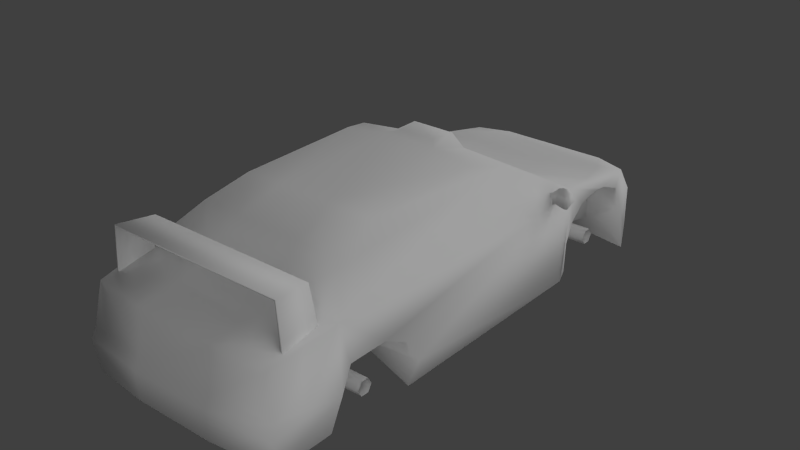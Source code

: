 # Source: eva.blend  (saved by Blender 2.63.14; exported with 4.5.12 LTS)
import bpy
from mathutils import Matrix  # noqa: F401  (used for matrix-valued properties, if any)

bpy.ops.wm.read_factory_settings(use_empty=True)
scene = bpy.context.scene
scene.name = 'Scene'

# ---- collections
col_collection_1 = bpy.data.collections.new('Collection 1'); scene.collection.children.link(col_collection_1)

# ---- world
world_world = bpy.data.worlds.new('World'); scene.world = world_world
world_world.color = (0.05088, 0.05088, 0.05088)
world_world.use_sun_shadow = False
world_world.sun_shadow_jitter_overblur = 0.0
world_world.cycles.sampling_method = 'MANUAL'
world_world.cycles.sample_map_resolution = 256

# ---- lights
light_lamp_001 = bpy.data.lights.new('Lamp.001', 'SUN')
light_lamp_001.transmission_factor = 0.0
light_lamp_001.cutoff_distance = 30.0
light_lamp_001.angle = 1.571
light_lamp_001.energy = 1.0
light_lamp_001.shadow_buffer_clip_start = 1.001
light_lamp_001.shadow_soft_size = 1.0
light_lamp_001.shadow_cascade_max_distance = 1000.0
light_lamp_001.cycles.use_multiple_importance_sampling = False
light_lamp = bpy.data.lights.new('Lamp', 'SUN')
light_lamp.transmission_factor = 0.0
light_lamp.cutoff_distance = 30.0
light_lamp.angle = 1.571
light_lamp.energy = 1.0
light_lamp.shadow_buffer_clip_start = 1.001
light_lamp.shadow_soft_size = 1.0
light_lamp.shadow_cascade_max_distance = 1000.0
light_lamp.cycles.use_multiple_importance_sampling = False

# ---- meshes
me_evo = bpy.data.meshes.new('evo')
me_evo.from_pydata([(29.29, 0.6832, 132.6), (29.29, -6.149, 62.44), (41.25, -6.149, 62.44), (41.25, 0.6832, 132.6), (41.25, 29.04, 68.86), (41.25, 29.04, 123.8), (29.29, 29.04, 123.8), (29.29, 29.04, 68.86), (-41.28, 0.6832, 132.6), (-41.28, -6.149, 62.44), (-29.32, -6.149, 62.44), (-29.32, 0.6832, 132.6), (-29.32, 29.04, 68.86), (-29.32, 29.04, 123.8), (-41.28, 29.04, 123.8), (-41.28, 29.04, 68.86), (29.29, 6.072, -86.91), (29.29, -12.03, -173.2), (41.25, -12.03, -173.2), (41.25, 6.072, -86.91), (41.25, 33.19, -155.1), (41.25, 36.82, -102.7), (29.29, 36.82, -102.7), (29.29, 33.19, -155.1), (-41.28, 6.072, -86.91), (-41.28, -12.03, -173.2), (-29.32, -12.03, -173.2), (-29.32, 6.072, -86.91), (-29.32, 33.19, -155.1), (-29.32, 36.82, -102.7), (-41.28, 36.82, -102.7), (-41.28, 33.19, -155.1), (-68.47, 50.63, -75.93), (-64.35, 49.28, -75.42), (-65.18, 48.44, -79.99), (-72.27, 50.56, -79.71), (-73.46, 55.42, -74.8), (-76.01, 53.65, -78.85), (-77.72, 57.53, -72.77), (-79.34, 55.01, -77.62), (-82.82, 56.56, -68.93), (-83.28, 54.64, -74.61), (-71.01, 42.99, -76.29), (-73.91, 45.63, -79.94), (-66.77, 43.51, -80.43), (-66.82, 41.63, -76.11), (-77.81, 42.42, -74.61), (-78.81, 45.26, -78.73), (-81.88, 44.53, -71.49), (-82.02, 46.62, -76.8), (-85.27, 48.92, -68.18), (-84.86, 49.71, -74.12), (65.41, 48.44, -79.99), (64.58, 49.28, -75.42), (68.7, 50.63, -75.93), (72.5, 50.56, -79.71), (73.69, 55.42, -74.8), (76.23, 53.65, -78.85), (77.95, 57.53, -72.77), (79.57, 55.01, -77.62), (83.05, 56.56, -68.93), (83.5, 54.64, -74.61), (67.0, 43.51, -80.43), (74.13, 45.63, -79.94), (71.23, 42.99, -76.29), (67.04, 41.63, -76.11), (79.04, 45.26, -78.73), (78.03, 42.42, -74.61), (82.25, 46.62, -76.8), (82.11, 44.53, -71.49), (85.08, 49.71, -74.12), (85.5, 48.92, -68.18), (45.63, -18.45, 173.8), (41.88, -14.69, 173.8), (40.32, -18.45, 173.8), (45.63, -13.13, 173.8), (49.39, -14.69, 173.8), (50.95, -18.45, 173.8), (49.39, -22.2, 173.8), (45.63, -23.76, 173.8), (41.88, -22.2, 173.8), (41.88, -14.69, 154.1), (40.32, -18.45, 154.1), (45.63, -13.13, 154.1), (49.39, -14.69, 154.1), (50.95, -18.45, 154.1), (49.39, -22.2, 154.1), (45.63, -23.76, 154.1), (41.88, -22.2, 154.1), (34.4, -14.35, 152.9), (32.17, -18.45, 152.9), (45.63, -12.65, 152.9), (56.87, -14.35, 152.9), (59.1, -18.45, 152.9), (56.87, -22.54, 152.9), (45.63, -24.24, 152.9), (34.4, -22.54, 152.9), (34.4, -13.26, 132.5), (32.17, -14.64, 132.5), (45.63, -12.69, 132.5), (56.87, -13.26, 132.5), (59.1, -14.64, 132.5), (56.87, -16.03, 132.5), (45.63, -16.6, 132.5), (34.4, -16.03, 132.5), (45.63, -14.64, 132.5), (-60.15, 75.8, 155.4), (-62.89, 49.84, 130.3), (-57.42, 73.07, 130.3), (-62.89, 45.74, 155.4), (57.45, 73.06, 130.3), (60.16, 75.81, 155.4), (62.9, 49.82, 130.3), (62.9, 45.72, 155.4), (-64.26, 49.82, 130.3), (-61.18, 76.83, 155.4), (-58.45, 74.1, 130.3), (-64.26, 45.72, 155.4), (61.17, 76.85, 155.4), (58.46, 74.09, 130.3), (64.26, 45.74, 155.4), (64.26, 49.84, 130.3), (70.49, 7.936, -163.4), (74.01, -22.02, -163.4), (61.33, -19.12, -189.5), (61.14, 10.83, -189.5), (70.49, 26.29, -153.8), (61.14, 29.19, -177.0), (70.49, 33.06, -137.3), (61.14, 39.82, -128.7), (70.49, 34.02, -126.7), (67.79, 44.65, -99.67), (70.49, 31.12, -110.3), (76.12, 2.138, 65.55), (70.49, -16.22, 67.48), (70.49, -18.15, -89.04), (70.49, 21.46, -99.67), (70.49, -12.35, 163.1), (70.49, -12.35, 130.3), (76.12, 11.8, 127.4), (70.49, 9.868, 173.8), (65.9, -10.42, 172.8), (70.49, 16.63, 169.9), (65.9, 45.62, 166.0), (70.49, 52.38, 122.6), (74.63, 27.26, 118.7), (74.63, 27.26, 91.64), (55.9, 71.7, 97.43), (55.9, 76.53, -39.77), (47.4, 82.33, 70.38), (47.4, 83.3, -15.61), (76.12, 19.53, 76.18), (70.49, -12.35, -92.91), (70.49, 7.936, -93.87), (27.74, -22.02, -171.2), (27.74, -19.12, -197.3), (27.74, 7.936, -171.2), (31.06, 10.83, -197.3), (27.74, 26.29, -153.8), (47.61, 31.49, -167.6), (-0.5245, 34.44, -166.9), (27.74, 43.15, -128.7), (54.71, 35.42, -151.5), (27.74, 33.06, -137.3), (27.74, 34.02, -126.7), (26.69, 44.65, -99.67), (27.74, 31.12, -110.3), (27.74, -2.23, 64.47), (27.74, -4.163, -86.03), (27.74, 2.138, 65.55), (27.74, 21.46, -99.67), (27.74, -12.35, 130.3), (27.74, 11.8, 127.4), (27.74, -12.35, 167.2), (27.74, -10.42, 176.9), (27.74, 9.868, 177.9), (27.74, 16.63, 174.0), (27.74, 45.62, 170.1), (27.74, 52.38, 122.6), (27.74, 27.26, 118.7), (27.74, 27.26, 91.64), (22.03, 73.64, 102.3), (18.7, 84.26, 73.34), (27.74, 19.53, 76.18), (18.7, 85.23, -18.67), (22.03, 78.47, -44.52), (27.74, 2.818, -92.91), (27.74, 7.936, -93.87), (-73.59, -22.02, -163.4), (-70.08, 7.936, -163.4), (-60.91, -19.12, -189.5), (-60.72, 10.83, -189.5), (-70.08, 26.29, -153.8), (-60.72, 29.19, -177.0), (-70.08, 33.06, -137.3), (-60.72, 39.82, -128.7), (-67.37, 44.65, -99.67), (-70.08, 34.02, -126.7), (-70.08, 31.12, -110.3), (-70.08, -16.22, 67.48), (-75.7, 2.138, 65.55), (-70.08, -18.15, -89.04), (-70.08, 21.46, -99.67), (-70.08, -12.35, 130.3), (-70.08, -12.35, 163.1), (-75.7, 11.8, 127.4), (-65.48, -10.42, 172.8), (-70.08, 9.868, 173.8), (-70.08, 16.63, 169.9), (-70.08, 52.38, 122.6), (-65.48, 45.62, 166.0), (-74.21, 27.26, 118.7), (-74.21, 27.26, 91.64), (-75.7, 19.53, 76.18), (-55.48, 76.53, -39.77), (-55.48, 71.7, 97.43), (-46.98, 82.33, 70.38), (-46.98, 83.3, -15.61), (-70.08, -12.35, -92.91), (-70.08, 7.936, -93.87), (-27.33, -22.02, -171.2), (-27.33, -19.12, -197.3), (-27.33, 7.936, -171.2), (-30.62, 10.83, -197.3), (-27.33, 26.29, -153.8), (-48.23, 32.03, -166.7), (-54.5, 37.39, -149.4), (-27.33, 43.15, -128.7), (-27.33, 33.06, -137.3), (-27.33, 34.02, -126.7), (-26.27, 44.65, -99.67), (-27.33, 31.12, -110.3), (-27.33, -2.23, 64.47), (-27.33, -4.163, -86.03), (-27.33, 2.138, 65.55), (-27.33, 21.46, -99.67), (-27.33, -12.35, 130.3), (-27.33, 11.8, 127.4), (-27.33, -12.35, 167.2), (-27.33, -10.42, 176.9), (-27.33, 9.868, 177.9), (-27.33, 16.63, 174.0), (-27.33, 45.62, 170.1), (-27.33, 52.38, 122.6), (-27.33, 27.26, 118.7), (-27.33, 27.26, 91.64), (-21.61, 73.64, 102.3), (-18.28, 84.26, 73.34), (-27.33, 19.53, 76.18), (-18.28, 85.23, -18.67), (-21.61, 78.47, -44.52), (-27.33, 2.818, -92.91), (-27.33, 7.936, -93.87), (-12.55, 87.27, -25.95), (12.61, 87.27, -25.95), (-14.81, 87.28, -42.24), (14.87, 87.28, -42.24), (-38.31, 29.19, -184.7), (38.8, 29.19, -184.7), (-14.66, 39.08, -146.4), (-6.393, 0.1123, 98.59), (-3.235, -6.121, 72.98), (-6.393, -11.48, 74.07), (-3.235, 5.11, 96.36), (3.083, -6.121, 72.98), (3.083, 5.11, 96.36), (6.241, -11.48, 74.07), (6.241, 0.1122, 98.59), (3.083, -16.84, 75.16), (3.083, -4.886, 100.8), (-3.235, -16.84, 75.16), (-3.235, -4.886, 100.8), (-3.235, -6.13, -100.3), (-6.393, -11.48, -101.4), (3.083, -6.13, -100.3), (6.241, -11.48, -101.4), (3.083, -16.83, -102.5), (-3.235, -16.83, -102.5), (-3.235, 4.777, -124.5), (-6.393, 0.1123, -127.4), (3.083, 4.777, -124.5), (6.241, 0.1123, -127.4), (3.083, -4.553, -130.2), (-3.235, -4.553, -130.2), (65.59, -2.511, -123.2), (14.54, 2.166, -126.0), (14.54, -2.511, -123.2), (65.59, 2.166, -126.0), (14.54, 2.166, -131.4), (65.59, 2.166, -131.4), (14.54, -2.511, -134.1), (65.59, -2.511, -134.1), (14.54, -7.189, -131.4), (65.59, -7.189, -131.4), (14.54, -7.189, -126.0), (65.59, -7.189, -126.0), (12.93, 9.229, -121.9), (12.93, -2.511, -115.1), (12.93, 9.229, -135.4), (12.93, -2.511, -142.2), (12.93, -14.25, -135.4), (12.93, -14.25, -121.9), (-13.16, 9.229, -121.9), (-13.16, -2.511, -115.1), (-13.16, 9.229, -135.4), (-13.16, -2.511, -142.2), (-13.16, -14.25, -135.4), (-13.16, -14.25, -121.9), (-14.77, 2.166, -126.0), (-14.77, -2.511, -123.2), (-14.77, 2.166, -131.4), (-14.77, -2.511, -134.1), (-14.77, -7.189, -131.4), (-14.77, -7.189, -126.0), (-65.81, 2.166, -126.0), (-65.81, -2.511, -123.2), (-65.81, 2.166, -131.4), (-65.81, -2.511, -134.1), (-65.81, -7.189, -131.4), (-65.81, -7.189, -126.0), (65.59, -2.511, 103.8), (14.54, 2.166, 101.1), (14.54, -2.511, 103.8), (65.59, 2.166, 101.1), (14.54, 2.166, 95.71), (65.59, 2.166, 95.71), (14.54, -2.511, 93.01), (65.59, -2.511, 93.01), (14.54, -7.189, 95.71), (65.59, -7.189, 95.71), (14.54, -7.189, 101.1), (65.59, -7.189, 101.1), (12.93, 9.229, 105.2), (12.93, -2.511, 112.0), (12.93, 9.229, 91.63), (12.93, -2.511, 84.86), (12.93, -14.25, 91.63), (12.93, -14.25, 105.2), (-13.16, 9.229, 105.2), (-13.16, -2.511, 112.0), (-13.16, 9.229, 91.63), (-13.16, -2.511, 84.86), (-13.16, -14.25, 91.63), (-13.16, -14.25, 105.2), (-14.77, 2.166, 101.1), (-14.77, -2.511, 103.8), (-14.77, 2.166, 95.71), (-14.77, -2.511, 93.01), (-14.77, -7.189, 95.71), (-14.77, -7.189, 101.1), (-65.81, 2.166, 101.1), (-65.81, -2.511, 103.8), (-65.81, 2.166, 95.71), (-65.81, -2.511, 93.01), (-65.81, -7.189, 95.71), (-65.81, -7.189, 101.1), (72.87, 14.59, 151.9), (68.04, 48.77, 145.7), (-72.81, 14.28, 149.2), (-67.6, 48.74, 145.9)], [], [(0, 1, 2), (3, 0, 2), (3, 2, 4), (4, 5, 3), (1, 0, 6), (6, 7, 1), (8, 9, 10), (11, 8, 10), (11, 10, 12), (12, 13, 11), (9, 8, 14), (14, 15, 9), (16, 17, 18), (19, 16, 18), (19, 18, 20), (20, 21, 19), (17, 16, 22), (22, 23, 17), (24, 25, 26), (27, 24, 26), (27, 26, 28), (28, 29, 27), (25, 24, 30), (30, 31, 25), (32, 33, 34), (35, 32, 34), (36, 32, 35), (35, 37, 36), (38, 36, 37), (37, 39, 38), (40, 38, 39), (39, 41, 40), (42, 43, 44), (44, 45, 42), (46, 47, 43), (43, 42, 46), (48, 49, 47), (47, 46, 48), (50, 51, 49), (49, 48, 50), (43, 35, 34), (34, 44, 43), (47, 37, 35), (35, 43, 47), (49, 39, 37), (37, 47, 49), (51, 41, 39), (39, 49, 51), (50, 40, 41), (41, 51, 50), (48, 38, 40), (40, 50, 48), (46, 36, 38), (38, 48, 46), (42, 32, 36), (36, 46, 42), (33, 32, 45), (32, 42, 45), (52, 53, 54), (55, 52, 54), (55, 54, 56), (56, 57, 55), (57, 56, 58), (58, 59, 57), (59, 58, 60), (60, 61, 59), (62, 63, 64), (64, 65, 62), (63, 66, 67), (67, 64, 63), (66, 68, 69), (69, 67, 66), (68, 70, 71), (71, 69, 68), (52, 55, 63), (62, 52, 63), (55, 57, 66), (66, 63, 55), (57, 59, 68), (68, 66, 57), (59, 61, 70), (70, 68, 59), (61, 60, 71), (71, 70, 61), (60, 58, 69), (69, 71, 60), (58, 56, 67), (67, 69, 58), (56, 54, 64), (64, 67, 56), (54, 53, 65), (65, 64, 54), (72, 73, 74), (72, 75, 73), (72, 76, 75), (72, 77, 76), (72, 78, 77), (72, 79, 78), (72, 80, 79), (72, 74, 80), (74, 81, 82), (74, 73, 81), (73, 83, 81), (73, 75, 83), (75, 84, 83), (75, 76, 84), (76, 85, 84), (76, 77, 85), (77, 86, 85), (77, 78, 86), (78, 87, 86), (78, 79, 87), (79, 88, 87), (79, 80, 88), (80, 82, 88), (80, 74, 82), (82, 89, 90), (82, 81, 89), (81, 91, 89), (81, 83, 91), (83, 92, 91), (83, 84, 92), (84, 93, 92), (84, 85, 93), (85, 94, 93), (85, 86, 94), (86, 95, 94), (86, 87, 95), (87, 96, 95), (87, 88, 96), (88, 90, 96), (88, 82, 90), (90, 97, 98), (90, 89, 97), (89, 99, 97), (89, 91, 99), (91, 100, 99), (91, 92, 100), (92, 101, 100), (92, 93, 101), (93, 102, 101), (93, 94, 102), (94, 103, 102), (94, 95, 103), (95, 104, 103), (95, 96, 104), (96, 98, 104), (96, 90, 98), (105, 98, 97), (105, 97, 99), (105, 99, 100), (105, 100, 101), (105, 101, 102), (105, 102, 103), (105, 103, 104), (105, 104, 98), (106, 107, 108), (107, 106, 109), (106, 108, 110), (111, 106, 110), (111, 110, 112), (112, 113, 111), (114, 115, 116), (115, 114, 117), (115, 118, 119), (119, 116, 115), (118, 120, 121), (121, 119, 118), (109, 106, 115), (115, 117, 109), (106, 111, 118), (115, 106, 118), (111, 113, 120), (120, 118, 111), (112, 110, 119), (119, 121, 112), (110, 108, 116), (116, 119, 110), (108, 107, 114), (114, 116, 108), (122, 123, 124), (122, 124, 125), (128, 127, 129), (130, 128, 131), (128, 129, 131), (132, 130, 131), (133, 134, 135), (136, 132, 131), (137, 138, 139), (140, 141, 137), (140, 137, 139), (142, 140, 139, 356), (357, 143, 142, 356), (144, 139, 145), (144, 145, 146), (147, 144, 148), (149, 147, 148), (144, 146, 131), (150, 149, 148), (146, 151, 131), (151, 133, 131), (148, 144, 131), (131, 133, 135), (135, 152, 153), (131, 135, 153), (136, 131, 153), (123, 154, 155), (155, 124, 123), (122, 156, 154), (123, 122, 154), (124, 155, 157), (157, 125, 124), (159, 160, 161), (162, 129, 127), (128, 163, 158), (130, 164, 163), (163, 128, 130), (129, 161, 165), (165, 131, 129), (132, 166, 164), (164, 130, 132), (134, 167, 168), (168, 135, 134), (133, 169, 167), (167, 134, 133), (136, 170, 166), (166, 132, 136), (138, 171, 172), (172, 139, 138), (137, 173, 171), (171, 138, 137), (141, 174, 173), (173, 137, 141), (140, 175, 174), (174, 141, 140), (142, 176, 175), (175, 140, 142), (143, 177, 176), (176, 142, 143), (144, 178, 177), (177, 143, 357, 144), (139, 172, 179), (179, 145, 139), (145, 179, 180), (180, 146, 145), (147, 181, 178), (178, 144, 147), (149, 182, 181), (181, 147, 149), (146, 180, 183), (183, 151, 146), (150, 184, 182), (182, 149, 150), (151, 183, 169), (169, 133, 151), (148, 185, 184), (184, 150, 148), (131, 165, 185), (185, 148, 131), (152, 186, 187), (187, 153, 152), (135, 168, 186), (186, 152, 135), (153, 187, 170), (170, 136, 153), (188, 189, 190), (190, 189, 191), (193, 191, 192), (193, 194, 195), (194, 196, 195), (194, 197, 196), (197, 198, 196), (199, 200, 201), (198, 202, 196), (203, 204, 205), (206, 207, 204), (204, 207, 205), (207, 208, 358, 205), (144, 357, 356, 139), (210, 359, 358, 208), (205, 209, 211), (211, 209, 212), (209, 196, 212), (196, 213, 212), (214, 196, 209), (214, 209, 215), (196, 201, 200), (213, 196, 200), (214, 215, 216), (214, 216, 217), (218, 201, 219), (201, 196, 219), (196, 202, 219), (220, 188, 221), (190, 221, 188), (222, 189, 220), (188, 220, 189), (221, 190, 223), (191, 223, 190), (225, 226, 227), (226, 225, 193), (228, 194, 224), (229, 197, 228), (194, 228, 197), (227, 195, 230), (196, 230, 195), (231, 198, 229), (197, 229, 198), (232, 199, 233), (201, 233, 199), (234, 200, 232), (199, 232, 200), (235, 202, 231), (198, 231, 202), (236, 203, 237), (205, 237, 203), (238, 204, 236), (203, 236, 204), (239, 206, 238), (204, 238, 206), (240, 207, 239), (206, 239, 207), (241, 208, 240), (207, 240, 208), (242, 210, 241), (208, 241, 210), (243, 209, 242), (210, 242, 209, 359), (237, 205, 244), (211, 244, 205), (244, 211, 245), (212, 245, 211), (246, 215, 243), (209, 243, 215), (247, 216, 246), (215, 246, 216), (245, 212, 248), (213, 248, 212), (249, 217, 247), (216, 247, 217), (248, 213, 234), (200, 234, 213), (250, 214, 249), (217, 249, 214), (230, 196, 250), (214, 250, 196), (251, 218, 252), (219, 252, 218), (233, 201, 251), (218, 251, 201), (252, 219, 235), (202, 235, 219), (253, 254, 255), (254, 256, 255), (247, 182, 249), (182, 184, 249), (181, 182, 247), (247, 246, 181), (243, 178, 181), (181, 246, 243), (177, 178, 243), (243, 242, 177), (242, 241, 177), (176, 177, 241), (241, 240, 176), (240, 175, 176), (239, 175, 240), (174, 175, 239), (239, 173, 174), (238, 173, 239), (171, 173, 238), (238, 236, 171), (237, 171, 236), (172, 171, 237), (237, 244, 172), (244, 179, 172), (179, 244, 180), (244, 245, 180), (180, 245, 183), (245, 248, 183), (183, 248, 169), (248, 234, 169), (169, 234, 167), (234, 232, 167), (167, 232, 168), (232, 233, 168), (233, 251, 168), (251, 186, 168), (186, 251, 252), (252, 187, 186), (235, 170, 252), (170, 187, 252), (235, 166, 170), (231, 166, 235), (229, 164, 231), (164, 166, 231), (228, 163, 229), (163, 164, 229), (228, 158, 163), (224, 158, 228), (156, 158, 222), (222, 158, 224), (154, 156, 220), (156, 222, 220), (155, 154, 221), (221, 154, 220), (221, 223, 155), (223, 157, 155), (223, 257, 157), (257, 258, 157), (259, 160, 225), (160, 258, 257), (230, 165, 227), (165, 161, 227), (250, 185, 230), (185, 165, 230), (192, 224, 194), (189, 222, 192), (224, 192, 222), (192, 194, 193), (161, 129, 162), (161, 162, 159), (127, 258, 159), (127, 159, 162), (159, 258, 160), (161, 160, 259), (227, 161, 259), (227, 259, 225), (257, 193, 225), (257, 225, 160), (195, 227, 226), (195, 226, 193), (254, 184, 256), (185, 256, 184), (255, 250, 249), (249, 253, 255), (253, 249, 184), (184, 254, 253), (256, 185, 250), (250, 255, 256), (126, 122, 127), (158, 126, 128), (156, 122, 126), (126, 158, 156), (126, 127, 128), (223, 193, 257), (223, 191, 193), (191, 189, 192), (127, 125, 258), (125, 157, 258), (127, 122, 125), (260, 261, 262), (260, 263, 261), (263, 264, 261), (263, 265, 264), (265, 266, 264), (265, 267, 266), (267, 268, 266), (267, 269, 268), (269, 270, 268), (269, 271, 270), (271, 262, 270), (271, 260, 262), (262, 272, 273), (262, 261, 272), (261, 274, 272), (261, 264, 274), (264, 275, 274), (264, 266, 275), (266, 276, 275), (266, 268, 276), (268, 277, 276), (268, 270, 277), (270, 273, 277), (270, 262, 273), (273, 278, 279), (273, 272, 278), (272, 280, 278), (272, 274, 280), (274, 281, 280), (274, 275, 281), (275, 282, 281), (275, 276, 282), (276, 283, 282), (276, 277, 283), (277, 279, 283), (277, 273, 279), (284, 285, 286), (284, 287, 285), (287, 288, 285), (287, 289, 288), (289, 290, 288), (289, 291, 290), (291, 292, 290), (291, 293, 292), (293, 294, 292), (293, 295, 294), (295, 286, 294), (295, 284, 286), (286, 296, 297), (286, 285, 296), (285, 298, 296), (285, 288, 298), (288, 299, 298), (288, 290, 299), (290, 300, 299), (290, 292, 300), (292, 301, 300), (292, 294, 301), (294, 297, 301), (294, 286, 297), (297, 302, 303), (297, 296, 302), (296, 304, 302), (296, 298, 304), (298, 305, 304), (298, 299, 305), (299, 306, 305), (299, 300, 306), (300, 307, 306), (300, 301, 307), (301, 303, 307), (301, 297, 303), (303, 308, 309), (303, 302, 308), (302, 310, 308), (302, 304, 310), (304, 311, 310), (304, 305, 311), (305, 312, 311), (305, 306, 312), (306, 313, 312), (306, 307, 313), (307, 309, 313), (307, 303, 309), (309, 314, 315), (309, 308, 314), (308, 316, 314), (308, 310, 316), (310, 317, 316), (310, 311, 317), (311, 318, 317), (311, 312, 318), (312, 319, 318), (312, 313, 319), (313, 315, 319), (313, 309, 315), (320, 321, 322), (320, 323, 321), (323, 324, 321), (323, 325, 324), (325, 326, 324), (325, 327, 326), (327, 328, 326), (327, 329, 328), (329, 330, 328), (329, 331, 330), (331, 322, 330), (331, 320, 322), (322, 332, 333), (322, 321, 332), (321, 334, 332), (321, 324, 334), (324, 335, 334), (324, 326, 335), (326, 336, 335), (326, 328, 336), (328, 337, 336), (328, 330, 337), (330, 333, 337), (330, 322, 333), (333, 338, 339), (333, 332, 338), (332, 340, 338), (332, 334, 340), (334, 341, 340), (334, 335, 341), (335, 342, 341), (335, 336, 342), (336, 343, 342), (336, 337, 343), (337, 339, 343), (337, 333, 339), (339, 344, 345), (339, 338, 344), (338, 346, 344), (338, 340, 346), (340, 347, 346), (340, 341, 347), (341, 348, 347), (341, 342, 348), (342, 349, 348), (342, 343, 349), (343, 345, 349), (343, 339, 345), (345, 350, 351), (345, 344, 350), (344, 352, 350), (344, 346, 352), (346, 353, 352), (346, 347, 353), (347, 354, 353), (347, 348, 354), (348, 355, 354), (348, 349, 355), (349, 351, 355), (349, 345, 351), (359, 209, 205, 358)])
me_evo.polygons.foreach_set('use_smooth', [True] * 608)
_uv = me_evo.uv_layers.new(name='UVMap')
_uv.uv.foreach_set('vector', [0.5059, 0.5978, 0.506, 0.6393, 0.4989, 0.6393, 0.4988, 0.5979, 0.5059, 0.5978, 0.4989, 0.6393, 0.5062, 0.6394, 0.5061, 0.5978, 0.5264, 0.6036, 0.5264, 0.6036, 0.5233, 0.6358, 0.5062, 0.6394, 0.4785, 0.5978, 0.4785, 0.6394, 0.4614, 0.6358, 0.4614, 0.6358, 0.4583, 0.6036, 0.4785, 0.5978, 0.5645, 0.5978, 0.5646, 0.6393, 0.5576, 0.6393, 0.5575, 0.5978, 0.5645, 0.5978, 0.5576, 0.6393, 0.5264, 0.6394, 0.5264, 0.5978, 0.5466, 0.6036, 0.5466, 0.6036, 0.5436, 0.6358, 0.5264, 0.6394, 0.4988, 0.5978, 0.4987, 0.6394, 0.4816, 0.6358, 0.4816, 0.6358, 0.4785, 0.6036, 0.4988, 0.5978, 0.5573, 0.5978, 0.5575, 0.6496, 0.5504, 0.6496, 0.5503, 0.5978, 0.5573, 0.5978, 0.5504, 0.6496, 0.5025, 0.5978, 0.5025, 0.5459, 0.5264, 0.5618, 0.5264, 0.5618, 0.5221, 0.5924, 0.5025, 0.5978, 0.5503, 0.5459, 0.5502, 0.5978, 0.5306, 0.5924, 0.5306, 0.5924, 0.5264, 0.5618, 0.5503, 0.5459, 0.5573, 0.5459, 0.5575, 0.5978, 0.5504, 0.5978, 0.5503, 0.546, 0.5573, 0.5459, 0.5504, 0.5978, 0.4786, 0.5978, 0.4785, 0.5459, 0.5025, 0.5618, 0.5025, 0.5618, 0.4982, 0.5924, 0.4786, 0.5978, 0.4785, 0.5459, 0.4785, 0.5978, 0.4589, 0.5924, 0.4589, 0.5924, 0.4546, 0.5618, 0.4785, 0.5459, 0.1609, 0.4693, 0.1528, 0.4509, 0.1736, 0.447, 0.1833, 0.4796, 0.1609, 0.4693, 0.1736, 0.447, 0.1596, 0.5004, 0.1609, 0.4693, 0.1833, 0.4796, 0.1833, 0.4796, 0.183, 0.5018, 0.1596, 0.5004, 0.1569, 0.5239, 0.1596, 0.5004, 0.183, 0.5018, 0.183, 0.5018, 0.1827, 0.5192, 0.1569, 0.5239, 0.1529, 0.5463, 0.1569, 0.5239, 0.1827, 0.5192, 0.1827, 0.5192, 0.1789, 0.5373, 0.1529, 0.5463, 0.1049, 0.4679, 0.08228, 0.4762, 0.09076, 0.447, 0.09076, 0.447, 0.112, 0.4515, 0.1049, 0.4679, 0.1074, 0.4916, 0.08398, 0.4933, 0.08228, 0.4762, 0.08228, 0.4762, 0.1049, 0.4679, 0.1074, 0.4916, 0.1117, 0.5165, 0.08595, 0.5111, 0.08398, 0.4933, 0.08398, 0.4933, 0.1074, 0.4916, 0.1117, 0.5165, 0.1121, 0.5456, 0.08728, 0.5338, 0.08595, 0.5111, 0.08595, 0.5111, 0.1117, 0.5165, 0.1121, 0.5456, 0.1222, 0.5077, 0.146, 0.5058, 0.149, 0.5382, 0.149, 0.5382, 0.1253, 0.5406, 0.1222, 0.5077, 0.1121, 0.4868, 0.1528, 0.4844, 0.146, 0.5058, 0.146, 0.5058, 0.1222, 0.5077, 0.1121, 0.4868, 0.1122, 0.4686, 0.1528, 0.4669, 0.1528, 0.4844, 0.1528, 0.4844, 0.1121, 0.4868, 0.1122, 0.4686, 0.1202, 0.448, 0.1441, 0.447, 0.1528, 0.4669, 0.1528, 0.4669, 0.1122, 0.4686, 0.1202, 0.448, 0.1121, 0.5456, 0.09384, 0.556, 0.07548, 0.5405, 0.07548, 0.5405, 0.08728, 0.5338, 0.1121, 0.5456, 0.01288, 0.5185, 0.07548, 0.5252, 0.06059, 0.549, 0.06059, 0.549, 0.02377, 0.545, 0.01288, 0.5185, 0.01276, 0.4939, 0.07545, 0.5014, 0.07548, 0.5252, 0.07548, 0.5252, 0.01288, 0.5185, 0.01276, 0.4939, 0.02876, 0.4658, 0.06548, 0.471, 0.07545, 0.5014, 0.07545, 0.5014, 0.01276, 0.4939, 0.02876, 0.4658, 0.06772, 0.453, 0.06548, 0.471, 0.03121, 0.447, 0.06548, 0.471, 0.02876, 0.4658, 0.03121, 0.447, 0.173, 0.4508, 0.1525, 0.4546, 0.1605, 0.4728, 0.1827, 0.483, 0.173, 0.4508, 0.1605, 0.4728, 0.1827, 0.483, 0.1605, 0.4728, 0.1592, 0.5035, 0.1592, 0.5035, 0.1823, 0.5049, 0.1827, 0.483, 0.1823, 0.5049, 0.1592, 0.5035, 0.1566, 0.5268, 0.1566, 0.5268, 0.182, 0.5221, 0.1823, 0.5049, 0.182, 0.5221, 0.1566, 0.5268, 0.1526, 0.5489, 0.1526, 0.5489, 0.1782, 0.54, 0.182, 0.5221, 0.09065, 0.4479, 0.08226, 0.4767, 0.1046, 0.4685, 0.1046, 0.4685, 0.1116, 0.4523, 0.09065, 0.4479, 0.08226, 0.4767, 0.08394, 0.4937, 0.1071, 0.492, 0.1071, 0.492, 0.1046, 0.4685, 0.08226, 0.4767, 0.08394, 0.4937, 0.0859, 0.5113, 0.1113, 0.5167, 0.1113, 0.5167, 0.1071, 0.492, 0.08394, 0.4937, 0.0859, 0.5113, 0.08721, 0.5337, 0.1118, 0.5454, 0.1118, 0.5454, 0.1113, 0.5167, 0.0859, 0.5113, 0.1489, 0.5379, 0.146, 0.5059, 0.1224, 0.5078, 0.1254, 0.5403, 0.1489, 0.5379, 0.1224, 0.5078, 0.146, 0.5059, 0.1527, 0.4847, 0.1124, 0.4871, 0.1124, 0.4871, 0.1224, 0.5078, 0.146, 0.5059, 0.1527, 0.4847, 0.1527, 0.4674, 0.1125, 0.4691, 0.1125, 0.4691, 0.1124, 0.4871, 0.1527, 0.4847, 0.1527, 0.4674, 0.1441, 0.4478, 0.1205, 0.4488, 0.1205, 0.4488, 0.1125, 0.4691, 0.1527, 0.4674, 0.07554, 0.5403, 0.09369, 0.5557, 0.1118, 0.5454, 0.1118, 0.5454, 0.08721, 0.5337, 0.07554, 0.5403, 0.0613, 0.5489, 0.07602, 0.5254, 0.01413, 0.5188, 0.01413, 0.5188, 0.0249, 0.545, 0.0613, 0.5489, 0.07602, 0.5254, 0.076, 0.5019, 0.01401, 0.4944, 0.01401, 0.4944, 0.01413, 0.5188, 0.07602, 0.5254, 0.076, 0.5019, 0.06614, 0.4719, 0.02983, 0.4667, 0.02983, 0.4667, 0.01401, 0.4944, 0.076, 0.5019, 0.06614, 0.4719, 0.06835, 0.454, 0.03225, 0.4481, 0.03225, 0.4481, 0.02983, 0.4667, 0.06614, 0.4719, 0.03349, 0.6126, 0.02487, 0.6298, 0.02127, 0.612, 0.03349, 0.6126, 0.03349, 0.6375, 0.02487, 0.6298, 0.03349, 0.6126, 0.04202, 0.6306, 0.03349, 0.6375, 0.03349, 0.6126, 0.04552, 0.6133, 0.04202, 0.6306, 0.03349, 0.6126, 0.04202, 0.5957, 0.04552, 0.6133, 0.03349, 0.6126, 0.03349, 0.5879, 0.04202, 0.5957, 0.03349, 0.6126, 0.02487, 0.5946, 0.03349, 0.5879, 0.03349, 0.6126, 0.02127, 0.612, 0.02487, 0.5946, 0.02127, 0.612, 0.03715, 0.6215, 0.03315, 0.6015, 0.02127, 0.612, 0.02487, 0.6298, 0.03715, 0.6215, 0.02487, 0.6298, 0.04672, 0.6302, 0.03715, 0.6215, 0.02487, 0.6298, 0.03349, 0.6375, 0.04672, 0.6302, 0.03349, 0.6375, 0.05617, 0.6226, 0.04672, 0.6302, 0.03349, 0.6375, 0.04202, 0.6306, 0.05617, 0.6226, 0.04202, 0.6306, 0.06004, 0.6034, 0.05617, 0.6226, 0.04202, 0.6306, 0.04552, 0.6133, 0.06004, 0.6034, 0.04552, 0.6133, 0.05617, 0.5837, 0.06004, 0.6034, 0.04552, 0.6133, 0.04202, 0.5957, 0.05617, 0.5837, 0.04202, 0.5957, 0.04672, 0.5748, 0.05617, 0.5837, 0.04202, 0.5957, 0.03349, 0.5879, 0.04672, 0.5748, 0.03349, 0.5879, 0.03715, 0.5822, 0.04672, 0.5748, 0.03349, 0.5879, 0.02487, 0.5946, 0.03715, 0.5822, 0.02487, 0.5946, 0.03315, 0.6015, 0.03715, 0.5822, 0.02487, 0.5946, 0.02127, 0.612, 0.03315, 0.6015, 0.03315, 0.6015, 0.01843, 0.6219, 0.01252, 0.5997, 0.03315, 0.6015, 0.03715, 0.6215, 0.01843, 0.6219, 0.03715, 0.6215, 0.04757, 0.6322, 0.01843, 0.6219, 0.03715, 0.6215, 0.04672, 0.6302, 0.04757, 0.6322, 0.04672, 0.6302, 0.07557, 0.625, 0.04757, 0.6322, 0.04672, 0.6302, 0.05617, 0.6226, 0.07557, 0.625, 0.05617, 0.6226, 0.08097, 0.6043, 0.07557, 0.625, 0.05617, 0.6226, 0.06004, 0.6034, 0.08097, 0.6043, 0.06004, 0.6034, 0.07557, 0.5829, 0.08097, 0.6043, 0.06004, 0.6034, 0.05617, 0.5837, 0.07557, 0.5829, 0.05617, 0.5837, 0.04757, 0.5715, 0.07557, 0.5829, 0.05617, 0.5837, 0.04672, 0.5748, 0.04757, 0.5715, 0.04672, 0.5748, 0.01843, 0.5782, 0.04757, 0.5715, 0.04672, 0.5748, 0.03715, 0.5822, 0.01843, 0.5782, 0.03715, 0.5822, 0.01252, 0.5997, 0.01843, 0.5782, 0.03715, 0.5822, 0.03315, 0.6015, 0.01252, 0.5997, 0.01252, 0.5997, 0.03231, 0.6175, 0.0256, 0.6086, 0.01252, 0.5997, 0.01843, 0.6219, 0.03231, 0.6175, 0.01843, 0.6219, 0.06525, 0.6228, 0.03231, 0.6175, 0.01843, 0.6219, 0.04757, 0.6322, 0.06525, 0.6228, 0.04757, 0.6322, 0.09651, 0.6216, 0.06525, 0.6228, 0.04757, 0.6322, 0.07557, 0.625, 0.09651, 0.6216, 0.07557, 0.625, 0.1025, 0.6141, 0.09651, 0.6216, 0.07557, 0.625, 0.08097, 0.6043, 0.1025, 0.6141, 0.08097, 0.6043, 0.09651, 0.6055, 0.1025, 0.6141, 0.08097, 0.6043, 0.07557, 0.5829, 0.09651, 0.6055, 0.07557, 0.5829, 0.06525, 0.5994, 0.09651, 0.6055, 0.07557, 0.5829, 0.04757, 0.5715, 0.06525, 0.5994, 0.04757, 0.5715, 0.03231, 0.6005, 0.06525, 0.5994, 0.04757, 0.5715, 0.01843, 0.5782, 0.03231, 0.6005, 0.01843, 0.5782, 0.0256, 0.6086, 0.03231, 0.6005, 0.01843, 0.5782, 0.01252, 0.5997, 0.0256, 0.6086, 0.06525, 0.6111, 0.0256, 0.6086, 0.03231, 0.6175, 0.06525, 0.6111, 0.03231, 0.6175, 0.06525, 0.6228, 0.06525, 0.6111, 0.06525, 0.6228, 0.09651, 0.6216, 0.06525, 0.6111, 0.09651, 0.6216, 0.1025, 0.6141, 0.06525, 0.6111, 0.1025, 0.6141, 0.09651, 0.6055, 0.06525, 0.6111, 0.09651, 0.6055, 0.06525, 0.5994, 0.06525, 0.6111, 0.06525, 0.5994, 0.03231, 0.6005, 0.06525, 0.6111, 0.03231, 0.6005, 0.0256, 0.6086, 0.4179, 0.6582, 0.3723, 0.67, 0.4232, 0.67, 0.3723, 0.67, 0.4179, 0.6582, 0.3713, 0.6582, 0.4179, 0.6582, 0.4232, 0.67, 0.5802, 0.666, 0.5797, 0.6584, 0.4179, 0.6582, 0.5802, 0.666, 0.5797, 0.6584, 0.5802, 0.666, 0.6252, 0.6697, 0.6252, 0.6697, 0.6257, 0.6603, 0.5797, 0.6584, 0.3365, 0.7052, 0.3758, 0.6682, 0.372, 0.705, 0.3758, 0.6682, 0.3365, 0.7052, 0.3302, 0.6685, 0.3915, 0.6744, 0.5757, 0.6744, 0.5217, 0.7122, 0.5217, 0.7122, 0.3956, 0.7122, 0.3915, 0.6744, 0.5906, 0.676, 0.6362, 0.676, 0.6324, 0.7138, 0.6324, 0.7138, 0.5969, 0.7138, 0.5906, 0.676, 0.3308, 0.6577, 0.3647, 0.658, 0.3657, 0.6592, 0.3657, 0.6592, 0.3307, 0.6592, 0.3308, 0.6577, 0.3931, 0.6744, 0.5741, 0.6744, 0.5757, 0.6744, 0.3407, 0.6584, 0.3611, 0.6579, 0.3511, 0.6588, 0.5741, 0.6744, 0.5783, 0.6744, 0.6364, 0.6744, 0.3307, 0.6592, 0.3657, 0.6592, 0.3647, 0.6605, 0.331, 0.6605, 0.3578, 0.6606, 0.3586, 0.662, 0.3586, 0.662, 0.3307, 0.662, 0.331, 0.6605, 0.5701, 0.7122, 0.3972, 0.7122, 0.3956, 0.7122, 0.3644, 0.658, 0.3328, 0.6596, 0.3475, 0.6617, 0.3578, 0.662, 0.3311, 0.6634, 0.3307, 0.662, 0.3309, 0.7122, 0.3956, 0.7122, 0.3972, 0.7122, 0.6577, 0.9366, 0.6497, 0.8683, 0.6786, 0.8749, 0.6577, 0.9366, 0.6786, 0.8749, 0.679, 0.9432, 0.7402, 0.1441, 0.8335, 0.135, 0.7197, 0.16, 0.7152, 0.1464, 0.7402, 0.1441, 0.6514, 0.1714, 0.7402, 0.1441, 0.7197, 0.16, 0.6514, 0.1714, 0.6765, 0.1396, 0.7152, 0.1464, 0.6514, 0.1714, 0.2623, 0.07129, 0.2578, 0.02806, 0.6264, 0.0235, 0.6514, 0.1168, 0.6765, 0.1396, 0.6514, 0.1714, 0.03248, 0.03716, 0.1099, 0.03716, 0.1167, 0.09405, 0.007454, 0.0895, 0.009729, 0.04171, 0.03248, 0.03716, 0.007454, 0.0895, 0.03248, 0.03716, 0.1167, 0.09405, 0.01656, 0.1054, 0.007454, 0.0895, 0.1167, 0.09405, 0.05894, 0.1006, 0.9834, 0.8617, 0.9724, 0.8541, 0.9834, 0.7848, 0.9949, 0.7799, 0.1281, 0.1896, 0.1167, 0.09405, 0.1372, 0.1305, 0.1281, 0.1896, 0.1372, 0.1305, 0.2009, 0.1305, 0.1872, 0.2351, 0.1281, 0.1896, 0.5104, 0.2465, 0.2509, 0.2602, 0.1872, 0.2351, 0.5104, 0.2465, 0.1281, 0.1896, 0.2009, 0.1305, 0.6514, 0.1714, 0.4535, 0.2624, 0.2509, 0.2602, 0.5104, 0.2465, 0.2009, 0.1305, 0.2373, 0.1123, 0.6514, 0.1714, 0.2373, 0.1123, 0.2623, 0.07129, 0.6514, 0.1714, 0.5104, 0.2465, 0.1281, 0.1896, 0.6514, 0.1714, 0.6514, 0.1714, 0.2623, 0.07129, 0.6264, 0.0235, 0.9771, 0.2346, 0.9753, 0.2312, 0.9728, 0.2191, 0.6514, 0.1714, 0.6264, 0.0235, 0.6378, 0.08494, 0.6514, 0.1168, 0.6514, 0.1714, 0.6378, 0.08494, 0.9727, 0.1417, 0.9426, 0.1397, 0.9417, 0.1228, 0.04325, 0.328, 0.1029, 0.3022, 0.1514, 0.328, 0.9694, 0.1606, 0.9422, 0.1589, 0.9426, 0.1397, 0.9727, 0.1417, 0.9694, 0.1606, 0.9426, 0.1397, 0.6786, 0.8749, 0.7551, 0.8749, 0.7476, 0.9432, 0.7476, 0.9432, 0.679, 0.9432, 0.6786, 0.8749, 0.05675, 0.6896, 0.1671, 0.6912, 0.1023, 0.7789, 0.04047, 0.7264, 0.02574, 0.7789, 0.02574, 0.6682, 0.97, 0.1849, 0.943, 0.1863, 0.9426, 0.1749, 0.9702, 0.1914, 0.9432, 0.1932, 0.943, 0.1863, 0.943, 0.1863, 0.97, 0.1849, 0.9702, 0.1914, 0.02574, 0.7789, 0.1023, 0.7789, 0.1047, 0.8454, 0.1047, 0.8454, 0.01047, 0.8454, 0.02574, 0.7789, 0.9708, 0.2017, 0.9437, 0.2042, 0.9432, 0.1932, 0.9432, 0.1932, 0.9702, 0.1914, 0.9708, 0.2017, 0.9771, 0.3443, 0.9455, 0.3442, 0.9455, 0.2358, 0.9455, 0.2358, 0.9771, 0.2346, 0.9771, 0.3443, 0.9771, 0.3558, 0.9452, 0.3483, 0.9455, 0.3442, 0.9455, 0.3442, 0.9771, 0.3443, 0.9771, 0.3558, 0.9716, 0.2104, 0.9442, 0.2139, 0.9437, 0.2042, 0.9437, 0.2042, 0.9708, 0.2017, 0.9716, 0.2104, 0.9681, 0.4194, 0.9417, 0.4186, 0.9421, 0.4034, 0.9421, 0.4034, 0.972, 0.4047, 0.9681, 0.4194, 0.9676, 0.4397, 0.9412, 0.4416, 0.9417, 0.4186, 0.9417, 0.4186, 0.9681, 0.4194, 0.9676, 0.4397, 0.9647, 0.4457, 0.941, 0.4478, 0.9412, 0.4416, 0.9412, 0.4416, 0.9676, 0.4397, 0.9647, 0.4457, 0.9834, 0.7686, 0.8812, 0.7686, 0.8812, 0.7201, 0.8812, 0.7201, 0.9724, 0.7201, 0.9834, 0.7686, 0.9834, 0.7848, 0.8812, 0.7848, 0.8812, 0.7686, 0.8812, 0.7686, 0.9834, 0.7686, 0.9834, 0.7848, 0.9724, 0.8541, 0.8812, 0.8541, 0.8812, 0.7848, 0.8812, 0.7848, 0.9834, 0.7848, 0.9724, 0.8541, 0.9062, 0.5997, 0.824, 0.5997, 0.824, 0.5083, 0.824, 0.5083, 0.8973, 0.5162, 0.9015, 0.5552, 0.9062, 0.5997, 0.972, 0.4047, 0.9421, 0.4034, 0.9425, 0.3921, 0.9425, 0.3921, 0.9715, 0.3939, 0.972, 0.4047, 0.9715, 0.3939, 0.9425, 0.3921, 0.9432, 0.3745, 0.9432, 0.3745, 0.9726, 0.3776, 0.9715, 0.3939, 0.8791, 0.6483, 0.814, 0.6389, 0.825, 0.6, 0.825, 0.6, 0.9072, 0.6, 0.8791, 0.6483, 0.8628, 0.7002, 0.8076, 0.6946, 0.814, 0.6389, 0.814, 0.6389, 0.8791, 0.6483, 0.8628, 0.7002, 0.9726, 0.3776, 0.9432, 0.3745, 0.944, 0.3628, 0.944, 0.3628, 0.9748, 0.3677, 0.9726, 0.3776, 0.3758, 0.8018, 0.4357, 0.7955, 0.4357, 0.9875, 0.4357, 0.9875, 0.3758, 0.9814, 0.3758, 0.8018, 0.9748, 0.3677, 0.944, 0.3628, 0.9452, 0.3483, 0.9452, 0.3483, 0.9771, 0.3558, 0.9748, 0.3677, 0.358, 0.7514, 0.4288, 0.7415, 0.4357, 0.7955, 0.4357, 0.7955, 0.3758, 0.8018, 0.358, 0.7514, 0.009927, 0.8469, 0.1041, 0.8469, 0.1147, 0.9732, 0.1147, 0.9732, 0.03716, 0.9841, 0.009927, 0.8469, 0.9753, 0.2312, 0.9452, 0.2284, 0.945, 0.2243, 0.945, 0.2243, 0.9728, 0.2191, 0.9753, 0.2312, 0.9771, 0.2346, 0.9455, 0.2358, 0.9452, 0.2284, 0.9452, 0.2284, 0.9753, 0.2312, 0.9771, 0.2346, 0.9728, 0.2191, 0.945, 0.2243, 0.9442, 0.2139, 0.9442, 0.2139, 0.9716, 0.2104, 0.9728, 0.2191, 0.9861, 0.8683, 0.9781, 0.9366, 0.9572, 0.8749, 0.9572, 0.8749, 0.9781, 0.9366, 0.9568, 0.9432, 0.9568, 0.985, 0.9568, 0.9432, 0.9781, 0.9784, 0.00481, 0.3931, 0.09917, 0.4023, 0.1199, 0.4185, 0.09917, 0.4023, 0.1889, 0.43, 0.1199, 0.4185, 0.09917, 0.4023, 0.1245, 0.4046, 0.1889, 0.43, 0.1245, 0.4046, 0.1636, 0.3977, 0.1889, 0.43, 0.5871, 0.285, 0.5825, 0.3287, 0.2142, 0.2804, 0.1636, 0.3977, 0.1889, 0.3747, 0.1889, 0.43, 0.7367, 0.2942, 0.8149, 0.2942, 0.7298, 0.3517, 0.8379, 0.2988, 0.8402, 0.3471, 0.8149, 0.2942, 0.8149, 0.2942, 0.8402, 0.3471, 0.7298, 0.3517, 0.8402, 0.3471, 0.831, 0.3632, 0.7817, 0.3576, 0.7298, 0.3517, 0.1281, 0.1896, 0.07345, 0.1811, 0.05894, 0.1006, 0.1167, 0.09405, 0.6583, 0.8541, 0.6473, 0.8616, 0.6349, 0.7792, 0.6473, 0.7848, 0.7298, 0.3517, 0.7183, 0.4484, 0.7091, 0.3885, 0.7091, 0.3885, 0.7183, 0.4484, 0.6446, 0.3885, 0.7183, 0.4484, 0.1889, 0.43, 0.6446, 0.3885, 0.1889, 0.43, 0.6078, 0.3701, 0.6446, 0.3885, 0.3316, 0.5059, 0.1889, 0.43, 0.7183, 0.4484, 0.3316, 0.5059, 0.7183, 0.4484, 0.6584, 0.4944, 0.1889, 0.43, 0.2142, 0.2804, 0.5825, 0.3287, 0.6078, 0.3701, 0.1889, 0.43, 0.5825, 0.3287, 0.3316, 0.5059, 0.6584, 0.4944, 0.594, 0.5197, 0.3316, 0.5059, 0.594, 0.5197, 0.3892, 0.522, 0.876, 0.2312, 0.8742, 0.2346, 0.8785, 0.2193, 0.2142, 0.2804, 0.1889, 0.43, 0.2027, 0.3425, 0.1889, 0.43, 0.1889, 0.3747, 0.2027, 0.3425, 0.9068, 0.1405, 0.8771, 0.1435, 0.907, 0.1237, 0.09179, 0.328, 0.1514, 0.3538, 0.04325, 0.3538, 0.9078, 0.1595, 0.881, 0.1619, 0.9068, 0.1405, 0.8771, 0.1435, 0.9068, 0.1405, 0.881, 0.1619, 0.8807, 0.8749, 0.9572, 0.8749, 0.8882, 0.9432, 0.9568, 0.9432, 0.8882, 0.9432, 0.9572, 0.8749, 0.2765, 0.6918, 0.2909, 0.7315, 0.2286, 0.7789, 0.2909, 0.7315, 0.2765, 0.6918, 0.3052, 0.6682, 0.9077, 0.1866, 0.881, 0.1858, 0.9078, 0.1753, 0.9076, 0.1935, 0.8809, 0.1922, 0.9077, 0.1866, 0.881, 0.1858, 0.9077, 0.1866, 0.8809, 0.1922, 0.2286, 0.7789, 0.3052, 0.7789, 0.2262, 0.8454, 0.3204, 0.8454, 0.2262, 0.8454, 0.3052, 0.7789, 0.9072, 0.2044, 0.8804, 0.2023, 0.9076, 0.1935, 0.8809, 0.1922, 0.9076, 0.1935, 0.8804, 0.2023, 0.9052, 0.3441, 0.8737, 0.3439, 0.9056, 0.2358, 0.8742, 0.2346, 0.9056, 0.2358, 0.8737, 0.3439, 0.9054, 0.3481, 0.8737, 0.3553, 0.9052, 0.3441, 0.8737, 0.3439, 0.9052, 0.3441, 0.8737, 0.3553, 0.9068, 0.2141, 0.8797, 0.2107, 0.9072, 0.2044, 0.8804, 0.2023, 0.9072, 0.2044, 0.8797, 0.2107, 0.9076, 0.4181, 0.8815, 0.4181, 0.9076, 0.4029, 0.878, 0.4035, 0.9076, 0.4029, 0.8815, 0.4181, 0.9073, 0.4408, 0.8813, 0.438, 0.9076, 0.4181, 0.8815, 0.4181, 0.9076, 0.4181, 0.8813, 0.438, 0.9072, 0.4469, 0.884, 0.4441, 0.9073, 0.4408, 0.8813, 0.438, 0.9073, 0.4408, 0.884, 0.4441, 0.7495, 0.7686, 0.6473, 0.7686, 0.7495, 0.7201, 0.6583, 0.7201, 0.7495, 0.7201, 0.6473, 0.7686, 0.7495, 0.7848, 0.6473, 0.7848, 0.7495, 0.7686, 0.6473, 0.7686, 0.7495, 0.7686, 0.6473, 0.7848, 0.7495, 0.8541, 0.6583, 0.8541, 0.7495, 0.7848, 0.6473, 0.7848, 0.7495, 0.7848, 0.6583, 0.8541, 0.7182, 0.5997, 0.636, 0.5997, 0.7182, 0.5083, 0.6448, 0.5162, 0.7182, 0.5083, 0.636, 0.5997, 0.6408, 0.5548, 0.9076, 0.4029, 0.878, 0.4035, 0.9075, 0.3917, 0.8787, 0.3929, 0.9075, 0.3917, 0.878, 0.4035, 0.9075, 0.3917, 0.8787, 0.3929, 0.9071, 0.3742, 0.8779, 0.3768, 0.9071, 0.3742, 0.8787, 0.3929, 0.7301, 0.6389, 0.665, 0.6483, 0.7191, 0.6, 0.637, 0.6, 0.7191, 0.6, 0.665, 0.6483, 0.7365, 0.6946, 0.6814, 0.7002, 0.7301, 0.6389, 0.665, 0.6483, 0.7301, 0.6389, 0.6814, 0.7002, 0.9071, 0.3742, 0.8779, 0.3768, 0.9065, 0.3625, 0.8759, 0.367, 0.9065, 0.3625, 0.8779, 0.3768, 0.5129, 0.7955, 0.5728, 0.8018, 0.5129, 0.9875, 0.5728, 0.9814, 0.5129, 0.9875, 0.5728, 0.8018, 0.9065, 0.3625, 0.8759, 0.367, 0.9054, 0.3481, 0.8737, 0.3553, 0.9054, 0.3481, 0.8759, 0.367, 0.5199, 0.7415, 0.5906, 0.7514, 0.5129, 0.7955, 0.5728, 0.8018, 0.5129, 0.7955, 0.5906, 0.7514, 0.2253, 0.8469, 0.3195, 0.8469, 0.2147, 0.9732, 0.2922, 0.9841, 0.2147, 0.9732, 0.3195, 0.8469, 0.906, 0.2284, 0.876, 0.2312, 0.9061, 0.2243, 0.8785, 0.2193, 0.9061, 0.2243, 0.876, 0.2312, 0.9056, 0.2358, 0.8742, 0.2346, 0.906, 0.2284, 0.876, 0.2312, 0.906, 0.2284, 0.8742, 0.2346, 0.9061, 0.2243, 0.8785, 0.2193, 0.9068, 0.2141, 0.8797, 0.2107, 0.9068, 0.2141, 0.8785, 0.2193, 0.5009, 0.7803, 0.4484, 0.7803, 0.5057, 0.7463, 0.4484, 0.7803, 0.4437, 0.7463, 0.5057, 0.7463, 0.5129, 0.9875, 0.4357, 0.9875, 0.5129, 0.7955, 0.4357, 0.9875, 0.4357, 0.7955, 0.5129, 0.7955, 0.814, 0.6389, 0.8076, 0.6946, 0.7365, 0.6946, 0.7365, 0.6946, 0.7301, 0.6389, 0.814, 0.6389, 0.7191, 0.6, 0.825, 0.6, 0.814, 0.6389, 0.814, 0.6389, 0.7301, 0.6389, 0.7191, 0.6, 0.824, 0.5083, 0.824, 0.5997, 0.7182, 0.5997, 0.7182, 0.5997, 0.7182, 0.5083, 0.824, 0.5083, 0.7495, 0.8541, 0.7495, 0.7848, 0.8812, 0.8541, 0.8812, 0.7848, 0.8812, 0.8541, 0.7495, 0.7848, 0.7495, 0.7848, 0.7495, 0.7686, 0.8812, 0.7848, 0.7495, 0.7686, 0.8812, 0.7686, 0.8812, 0.7848, 0.7495, 0.7201, 0.8812, 0.7686, 0.7495, 0.7686, 0.8812, 0.7201, 0.8812, 0.7686, 0.7495, 0.7201, 0.9072, 0.4469, 0.9412, 0.4416, 0.941, 0.4478, 0.9073, 0.4408, 0.9412, 0.4416, 0.9072, 0.4469, 0.9417, 0.4186, 0.9412, 0.4416, 0.9073, 0.4408, 0.9073, 0.4408, 0.9076, 0.4181, 0.9417, 0.4186, 0.9076, 0.4029, 0.9417, 0.4186, 0.9076, 0.4181, 0.9421, 0.4034, 0.9417, 0.4186, 0.9076, 0.4029, 0.9076, 0.4029, 0.9075, 0.3917, 0.9421, 0.4034, 0.9075, 0.3917, 0.9425, 0.3921, 0.9421, 0.4034, 0.9425, 0.3921, 0.9075, 0.3917, 0.9432, 0.3745, 0.9075, 0.3917, 0.9071, 0.3742, 0.9432, 0.3745, 0.9432, 0.3745, 0.9071, 0.3742, 0.944, 0.3628, 0.9071, 0.3742, 0.9065, 0.3625, 0.944, 0.3628, 0.944, 0.3628, 0.9065, 0.3625, 0.9452, 0.3483, 0.9065, 0.3625, 0.9054, 0.3481, 0.9452, 0.3483, 0.9452, 0.3483, 0.9054, 0.3481, 0.9455, 0.3442, 0.9054, 0.3481, 0.9052, 0.3441, 0.9455, 0.3442, 0.9455, 0.3442, 0.9052, 0.3441, 0.9455, 0.2358, 0.9052, 0.3441, 0.9056, 0.2358, 0.9455, 0.2358, 0.9056, 0.2358, 0.906, 0.2284, 0.9455, 0.2358, 0.906, 0.2284, 0.9452, 0.2284, 0.9455, 0.2358, 0.9452, 0.2284, 0.906, 0.2284, 0.9061, 0.2243, 0.9061, 0.2243, 0.945, 0.2243, 0.9452, 0.2284, 0.9068, 0.2141, 0.9442, 0.2139, 0.9061, 0.2243, 0.9442, 0.2139, 0.945, 0.2243, 0.9061, 0.2243, 0.9068, 0.2141, 0.9437, 0.2042, 0.9442, 0.2139, 0.9072, 0.2044, 0.9437, 0.2042, 0.9068, 0.2141, 0.9076, 0.1935, 0.9432, 0.1932, 0.9072, 0.2044, 0.9432, 0.1932, 0.9437, 0.2042, 0.9072, 0.2044, 0.9077, 0.1866, 0.943, 0.1863, 0.9076, 0.1935, 0.943, 0.1863, 0.9432, 0.1932, 0.9076, 0.1935, 0.9077, 0.1866, 0.9426, 0.1749, 0.943, 0.1863, 0.9078, 0.1753, 0.9426, 0.1749, 0.9077, 0.1866, 0.9422, 0.1589, 0.9426, 0.1749, 0.9078, 0.1595, 0.9078, 0.1595, 0.9426, 0.1749, 0.9078, 0.1753, 0.9426, 0.1397, 0.9422, 0.1589, 0.9068, 0.1405, 0.9422, 0.1589, 0.9078, 0.1595, 0.9068, 0.1405, 0.9417, 0.1228, 0.9426, 0.1397, 0.907, 0.1237, 0.907, 0.1237, 0.9426, 0.1397, 0.9068, 0.1405, 0.8807, 0.8749, 0.8882, 0.9432, 0.7551, 0.8749, 0.8882, 0.9432, 0.7476, 0.9432, 0.7551, 0.8749, 0.8882, 0.9432, 0.9057, 0.985, 0.7476, 0.9432, 0.9057, 0.985, 0.7299, 0.985, 0.7476, 0.9432, 0.1995, 0.7383, 0.1671, 0.6912, 0.2765, 0.6918, 0.1671, 0.6912, 0.07696, 0.6504, 0.2538, 0.6504, 0.2262, 0.8454, 0.1047, 0.8454, 0.2286, 0.7789, 0.1047, 0.8454, 0.1023, 0.7789, 0.2286, 0.7789, 0.2147, 0.9732, 0.1147, 0.9732, 0.2253, 0.8469, 0.1147, 0.9732, 0.1041, 0.8469, 0.2253, 0.8469, 0.8811, 0.1748, 0.9078, 0.1753, 0.881, 0.1858, 0.881, 0.1619, 0.9078, 0.1595, 0.8811, 0.1748, 0.9078, 0.1753, 0.8811, 0.1748, 0.9078, 0.1595, 0.06004, 0.3862, 0.09917, 0.4023, 0.00481, 0.3931, 0.1023, 0.7789, 0.02574, 0.7789, 0.04047, 0.7264, 0.1023, 0.7789, 0.04047, 0.7264, 0.05675, 0.6896, 0.02574, 0.6682, 0.07696, 0.6504, 0.05675, 0.6896, 0.02574, 0.6682, 0.05675, 0.6896, 0.04047, 0.7264, 0.05675, 0.6896, 0.07696, 0.6504, 0.1671, 0.6912, 0.1023, 0.7789, 0.1671, 0.6912, 0.1995, 0.7383, 0.2286, 0.7789, 0.1023, 0.7789, 0.1995, 0.7383, 0.2286, 0.7789, 0.1995, 0.7383, 0.2765, 0.6918, 0.2538, 0.6504, 0.3052, 0.6682, 0.2765, 0.6918, 0.2538, 0.6504, 0.2765, 0.6918, 0.1671, 0.6912, 0.3052, 0.7789, 0.2286, 0.7789, 0.2909, 0.7315, 0.3052, 0.7789, 0.2909, 0.7315, 0.3052, 0.6682, 0.4484, 0.7803, 0.4357, 0.7955, 0.4437, 0.7463, 0.4288, 0.7415, 0.4437, 0.7463, 0.4357, 0.7955, 0.5057, 0.7463, 0.5199, 0.7415, 0.5129, 0.7955, 0.5129, 0.7955, 0.5009, 0.7803, 0.5057, 0.7463, 0.5009, 0.7803, 0.5129, 0.7955, 0.4357, 0.7955, 0.4357, 0.7955, 0.4484, 0.7803, 0.5009, 0.7803, 0.4436, 0.7465, 0.4285, 0.7279, 0.5205, 0.7279, 0.5205, 0.7279, 0.5062, 0.7465, 0.4436, 0.7465, 0.6577, 0.9784, 0.6577, 0.9366, 0.679, 0.985, 0.9426, 0.1749, 0.9696, 0.1737, 0.97, 0.1849, 0.9422, 0.1589, 0.9694, 0.1606, 0.9696, 0.1737, 0.9696, 0.1737, 0.9426, 0.1749, 0.9422, 0.1589, 0.7789, 0.1282, 0.8335, 0.135, 0.7402, 0.1441, 0.8882, 0.9432, 0.9568, 0.985, 0.9057, 0.985, 0.8882, 0.9432, 0.9568, 0.9432, 0.9568, 0.985, 0.9568, 0.9432, 0.9781, 0.9366, 0.9781, 0.9784, 0.679, 0.985, 0.679, 0.9432, 0.7299, 0.985, 0.679, 0.9432, 0.7476, 0.9432, 0.7299, 0.985, 0.679, 0.985, 0.6577, 0.9366, 0.679, 0.9432, 0.4136, 0.6352, 0.3901, 0.6299, 0.3911, 0.6247, 0.4136, 0.6352, 0.4115, 0.6401, 0.3901, 0.6299, 0.4063, 0.5877, 0.3848, 0.5934, 0.3848, 0.5876, 0.4063, 0.5877, 0.4063, 0.5934, 0.3848, 0.5934, 0.4115, 0.6002, 0.3911, 0.6155, 0.3901, 0.6104, 0.4115, 0.6002, 0.4136, 0.605, 0.3911, 0.6155, 0.4136, 0.605, 0.3921, 0.6201, 0.3911, 0.6155, 0.4136, 0.605, 0.4156, 0.6093, 0.3921, 0.6201, 0.204, 0.5999, 0.2275, 0.594, 0.2275, 0.5998, 0.204, 0.5999, 0.204, 0.5941, 0.2275, 0.594, 0.4156, 0.631, 0.3911, 0.6247, 0.3921, 0.6201, 0.4156, 0.631, 0.4136, 0.6352, 0.3911, 0.6247, 0.3911, 0.6247, 0.2314, 0.6304, 0.2304, 0.6252, 0.3911, 0.6247, 0.3901, 0.6299, 0.2314, 0.6304, 0.3848, 0.5876, 0.2262, 0.5929, 0.2262, 0.5871, 0.3848, 0.5876, 0.3848, 0.5934, 0.2262, 0.5929, 0.3901, 0.6104, 0.2304, 0.615, 0.2314, 0.6099, 0.3901, 0.6104, 0.3911, 0.6155, 0.2304, 0.615, 0.3911, 0.6155, 0.2293, 0.6196, 0.2304, 0.615, 0.3911, 0.6155, 0.3921, 0.6201, 0.2293, 0.6196, 0.2275, 0.5998, 0.3902, 0.5935, 0.3903, 0.5993, 0.2275, 0.5998, 0.2275, 0.594, 0.3902, 0.5935, 0.3921, 0.6201, 0.2304, 0.6252, 0.2293, 0.6206, 0.3921, 0.6201, 0.3911, 0.6247, 0.2304, 0.6252, 0.2304, 0.6252, 0.2093, 0.6404, 0.2066, 0.6359, 0.2304, 0.6252, 0.2314, 0.6304, 0.2093, 0.6404, 0.2262, 0.5871, 0.204, 0.5928, 0.204, 0.587, 0.2262, 0.5871, 0.2262, 0.5929, 0.204, 0.5928, 0.2314, 0.6099, 0.2066, 0.6044, 0.2093, 0.5999, 0.2314, 0.6099, 0.2304, 0.615, 0.2066, 0.6044, 0.2304, 0.615, 0.204, 0.6084, 0.2066, 0.6044, 0.2304, 0.615, 0.2293, 0.6196, 0.204, 0.6084, 0.3903, 0.5993, 0.4156, 0.5934, 0.4156, 0.5992, 0.3903, 0.5993, 0.3902, 0.5935, 0.4156, 0.5934, 0.2293, 0.6206, 0.2066, 0.6359, 0.204, 0.6319, 0.2293, 0.6206, 0.2304, 0.6252, 0.2066, 0.6359, 0.2042, 0.5414, 0.2509, 0.5391, 0.2509, 0.5416, 0.2042, 0.5414, 0.2042, 0.539, 0.2509, 0.5391, 0.2042, 0.539, 0.2509, 0.5342, 0.2509, 0.5391, 0.2042, 0.539, 0.2042, 0.534, 0.2509, 0.5342, 0.2042, 0.534, 0.251, 0.5317, 0.2509, 0.5342, 0.2042, 0.534, 0.2042, 0.5315, 0.251, 0.5317, 0.3006, 0.5315, 0.2538, 0.5342, 0.2538, 0.5317, 0.3006, 0.5315, 0.3006, 0.534, 0.2538, 0.5342, 0.3006, 0.534, 0.2538, 0.5391, 0.2538, 0.5342, 0.3006, 0.534, 0.3006, 0.539, 0.2538, 0.5391, 0.3006, 0.539, 0.2538, 0.5416, 0.2538, 0.5391, 0.3006, 0.539, 0.3006, 0.5414, 0.2538, 0.5416, 0.2441, 0.5481, 0.2353, 0.5416, 0.2477, 0.5416, 0.2441, 0.5481, 0.2391, 0.5481, 0.2353, 0.5416, 0.2391, 0.5481, 0.2291, 0.5523, 0.2353, 0.5416, 0.2391, 0.5481, 0.2366, 0.5524, 0.2291, 0.5523, 0.2366, 0.5524, 0.2352, 0.5631, 0.2291, 0.5523, 0.2366, 0.5524, 0.2391, 0.5567, 0.2352, 0.5631, 0.2391, 0.5567, 0.2476, 0.5631, 0.2352, 0.5631, 0.2391, 0.5567, 0.244, 0.5567, 0.2476, 0.5631, 0.244, 0.5567, 0.2538, 0.5523, 0.2476, 0.5631, 0.244, 0.5567, 0.2465, 0.5524, 0.2538, 0.5523, 0.2465, 0.5524, 0.2477, 0.5416, 0.2538, 0.5523, 0.2465, 0.5524, 0.2441, 0.5481, 0.2477, 0.5416, 0.2289, 0.5631, 0.2352, 0.587, 0.229, 0.587, 0.2289, 0.5631, 0.2351, 0.5631, 0.2352, 0.587, 0.2351, 0.5631, 0.2476, 0.587, 0.2352, 0.587, 0.2351, 0.5631, 0.2475, 0.5631, 0.2476, 0.587, 0.2475, 0.5631, 0.2538, 0.587, 0.2476, 0.587, 0.2475, 0.5631, 0.2537, 0.5631, 0.2538, 0.587, 0.2289, 0.587, 0.2227, 0.5631, 0.2288, 0.5631, 0.2289, 0.587, 0.2227, 0.587, 0.2227, 0.5631, 0.2227, 0.587, 0.2102, 0.5631, 0.2227, 0.5631, 0.2227, 0.587, 0.2103, 0.587, 0.2102, 0.5631, 0.2103, 0.587, 0.204, 0.5631, 0.2102, 0.5631, 0.2103, 0.587, 0.2041, 0.587, 0.204, 0.5631, 0.2228, 0.5631, 0.2142, 0.5565, 0.2191, 0.5565, 0.2228, 0.5631, 0.2104, 0.5631, 0.2142, 0.5565, 0.2104, 0.5631, 0.2117, 0.5522, 0.2142, 0.5565, 0.2104, 0.5631, 0.2042, 0.5523, 0.2117, 0.5522, 0.2042, 0.5523, 0.2142, 0.548, 0.2117, 0.5522, 0.2042, 0.5523, 0.2103, 0.5416, 0.2142, 0.548, 0.2103, 0.5416, 0.2191, 0.548, 0.2142, 0.548, 0.2103, 0.5416, 0.2227, 0.5416, 0.2191, 0.548, 0.2227, 0.5416, 0.2216, 0.5523, 0.2191, 0.548, 0.2227, 0.5416, 0.2289, 0.5523, 0.2216, 0.5523, 0.2289, 0.5523, 0.2191, 0.5565, 0.2216, 0.5523, 0.2289, 0.5523, 0.2228, 0.5631, 0.2191, 0.5565, 0.2042, 0.5315, 0.2509, 0.5289, 0.251, 0.5314, 0.2042, 0.5315, 0.2042, 0.5291, 0.2509, 0.5289, 0.2042, 0.5291, 0.2509, 0.524, 0.2509, 0.5289, 0.2042, 0.5291, 0.2042, 0.5241, 0.2509, 0.524, 0.2042, 0.5241, 0.2509, 0.5215, 0.2509, 0.524, 0.2042, 0.5241, 0.2042, 0.5217, 0.2509, 0.5215, 0.3006, 0.5215, 0.2538, 0.5241, 0.2538, 0.5217, 0.3006, 0.5215, 0.3006, 0.524, 0.2538, 0.5241, 0.3006, 0.524, 0.2538, 0.5291, 0.2538, 0.5241, 0.3006, 0.524, 0.3006, 0.5289, 0.2538, 0.5291, 0.3006, 0.5289, 0.2538, 0.5315, 0.2538, 0.5291, 0.3006, 0.5289, 0.3006, 0.5314, 0.2538, 0.5315, 0.2042, 0.5115, 0.2509, 0.5089, 0.251, 0.5113, 0.2042, 0.5115, 0.2042, 0.509, 0.2509, 0.5089, 0.2042, 0.509, 0.2509, 0.5039, 0.2509, 0.5089, 0.2042, 0.509, 0.2042, 0.5041, 0.2509, 0.5039, 0.2042, 0.5041, 0.2509, 0.5014, 0.2509, 0.5039, 0.2042, 0.5041, 0.2042, 0.5016, 0.2509, 0.5014, 0.251, 0.5116, 0.2042, 0.5139, 0.2042, 0.5115, 0.251, 0.5116, 0.2509, 0.5141, 0.2042, 0.5139, 0.2509, 0.5141, 0.2042, 0.5189, 0.2042, 0.5139, 0.2509, 0.5141, 0.2509, 0.519, 0.2042, 0.5189, 0.2509, 0.519, 0.2042, 0.5214, 0.2042, 0.5189, 0.2509, 0.519, 0.2509, 0.5215, 0.2042, 0.5214, 0.2935, 0.5481, 0.2848, 0.5416, 0.2971, 0.5416, 0.2935, 0.5481, 0.2886, 0.5481, 0.2848, 0.5416, 0.2886, 0.5481, 0.2786, 0.5523, 0.2848, 0.5416, 0.2886, 0.5481, 0.2861, 0.5524, 0.2786, 0.5523, 0.2861, 0.5524, 0.2847, 0.5631, 0.2786, 0.5523, 0.2861, 0.5524, 0.2886, 0.5567, 0.2847, 0.5631, 0.2886, 0.5567, 0.2971, 0.5631, 0.2847, 0.5631, 0.2886, 0.5567, 0.2935, 0.5567, 0.2971, 0.5631, 0.2935, 0.5567, 0.3033, 0.5523, 0.2971, 0.5631, 0.2935, 0.5567, 0.296, 0.5524, 0.3033, 0.5523, 0.296, 0.5524, 0.2971, 0.5416, 0.3033, 0.5523, 0.296, 0.5524, 0.2935, 0.5481, 0.2971, 0.5416, 0.2787, 0.5631, 0.285, 0.587, 0.2788, 0.587, 0.2787, 0.5631, 0.2849, 0.5631, 0.285, 0.587, 0.2849, 0.5631, 0.2974, 0.587, 0.285, 0.587, 0.2849, 0.5631, 0.2973, 0.5631, 0.2974, 0.587, 0.2973, 0.5631, 0.3036, 0.587, 0.2974, 0.587, 0.2973, 0.5631, 0.3035, 0.5631, 0.3036, 0.587, 0.2787, 0.587, 0.2725, 0.5631, 0.2786, 0.5631, 0.2787, 0.587, 0.2725, 0.587, 0.2725, 0.5631, 0.2725, 0.587, 0.26, 0.5631, 0.2725, 0.5631, 0.2725, 0.587, 0.2601, 0.587, 0.26, 0.5631, 0.2601, 0.587, 0.2538, 0.5631, 0.26, 0.5631, 0.2601, 0.587, 0.2539, 0.587, 0.2538, 0.5631, 0.2724, 0.5631, 0.2639, 0.5565, 0.2688, 0.5565, 0.2724, 0.5631, 0.26, 0.5631, 0.2639, 0.5565, 0.26, 0.5631, 0.2614, 0.5522, 0.2639, 0.5565, 0.26, 0.5631, 0.2538, 0.5523, 0.2614, 0.5522, 0.2538, 0.5523, 0.2638, 0.548, 0.2614, 0.5522, 0.2538, 0.5523, 0.26, 0.5416, 0.2638, 0.548, 0.26, 0.5416, 0.2688, 0.548, 0.2638, 0.548, 0.26, 0.5416, 0.2723, 0.5416, 0.2688, 0.548, 0.2723, 0.5416, 0.2712, 0.5523, 0.2688, 0.548, 0.2723, 0.5416, 0.2786, 0.5523, 0.2712, 0.5523, 0.2786, 0.5523, 0.2688, 0.5565, 0.2712, 0.5523, 0.2786, 0.5523, 0.2724, 0.5631, 0.2688, 0.5565, 0.2538, 0.5115, 0.3006, 0.5089, 0.3006, 0.5113, 0.2538, 0.5115, 0.2538, 0.509, 0.3006, 0.5089, 0.2538, 0.509, 0.3006, 0.5039, 0.3006, 0.5089, 0.2538, 0.509, 0.2538, 0.5041, 0.3006, 0.5039, 0.2538, 0.5041, 0.3006, 0.5014, 0.3006, 0.5039, 0.2538, 0.5041, 0.2538, 0.5016, 0.3006, 0.5014, 0.3006, 0.5115, 0.2538, 0.5141, 0.2538, 0.5116, 0.3006, 0.5115, 0.3006, 0.5139, 0.2538, 0.5141, 0.3006, 0.5139, 0.2538, 0.519, 0.2538, 0.5141, 0.3006, 0.5139, 0.3006, 0.5189, 0.2538, 0.519, 0.3006, 0.5189, 0.2538, 0.5215, 0.2538, 0.519, 0.3006, 0.5189, 0.3006, 0.5214, 0.2538, 0.5215, 0.7739, 0.4397, 0.7183, 0.4484, 0.7298, 0.3517, 0.7817, 0.3576])
me_evo.use_remesh_preserve_volume = False
me_evo.use_remesh_preserve_attributes = False
me_evo.use_mirror_vertex_groups = False
me_evo.update()

# ---- objects
ob_lamp_001 = bpy.data.objects.new('Lamp.001', light_lamp_001)
ob_evo = bpy.data.objects.new('evo', me_evo)
ob_lamp = bpy.data.objects.new('Lamp', light_lamp)

# ---- transforms, parenting, visibility, modifiers, constraints
ob_lamp_001.location = (-41.03, -89.78, 198.1)
ob_lamp_001.rotation_euler = (-0.7511, -0.9892, 3.625)
ob_lamp_001.lock_rotations_4d = False
ob_lamp_001.empty_display_type = 'ARROWS'
ob_lamp_001.color = (0.0, 0.0, 0.0, 0.0)
ob_lamp_001.lineart.crease_threshold = 0.0
ob_evo.location = (0.0, 0.0, 0.0)
ob_evo.rotation_euler = (1.571, -0.0, 0.0)
ob_evo.lineart.crease_threshold = 0.0
ob_lamp.location = (-144.1, 1.005, 159.5)
ob_lamp.rotation_euler = (-13.32, -0.9892, -0.6519)
ob_lamp.lock_rotations_4d = False
ob_lamp.empty_display_type = 'ARROWS'
ob_lamp.color = (0.0, 0.0, 0.0, 0.0)
ob_lamp.lineart.crease_threshold = 0.0

# ---- collection membership
col_collection_1.objects.link(ob_lamp_001)
col_collection_1.objects.link(ob_evo)
col_collection_1.objects.link(ob_lamp)

# ---- scene / render settings (as saved in the file)
scene.frame_start = 1; scene.frame_end = 250; scene.frame_set(12)
scene.render.engine = 'BLENDER_EEVEE_NEXT'
scene.render.image_settings.color_mode = 'RGB'
scene.render.image_settings.compression = 90
scene.render.resolution_percentage = 50
scene.render.dither_intensity = 0.0
scene.render.bake_margin = 2
scene.render.bake_bias = 0.0
scene.cycles.use_denoising = False
scene.cycles.samples = 10
scene.cycles.sampling_pattern = 'TABULATED_SOBOL'
scene.cycles.light_sampling_threshold = 0.0
scene.cycles.use_adaptive_sampling = False
scene.cycles.use_light_tree = False
scene.cycles.blur_glossy = 0.0
scene.cycles.volume_bounces = 1
scene.cycles.pixel_filter_type = 'GAUSSIAN'
scene.cycles.sample_clamp_indirect = 0.0
scene.view_settings.view_transform = 'Standard'
bpy.context.view_layer.update()

# ---- added for rendering (the .blend has no active camera): camera
cam_auto = bpy.data.cameras.new('AutoCamera')
cam_auto.lens = 50.0
cam_auto.sensor_width = 36.0
cam_auto.clip_end = 6933.08
ob_auto_camera = bpy.data.objects.new('AutoCamera', cam_auto)
scene.collection.objects.link(ob_auto_camera)
ob_auto_camera.location = (395.162, -464.363, 347.561)
ob_auto_camera.rotation_euler = (1.09748, -7.21219e-08, 0.694738)
scene.camera = ob_auto_camera
bpy.context.view_layer.update()
